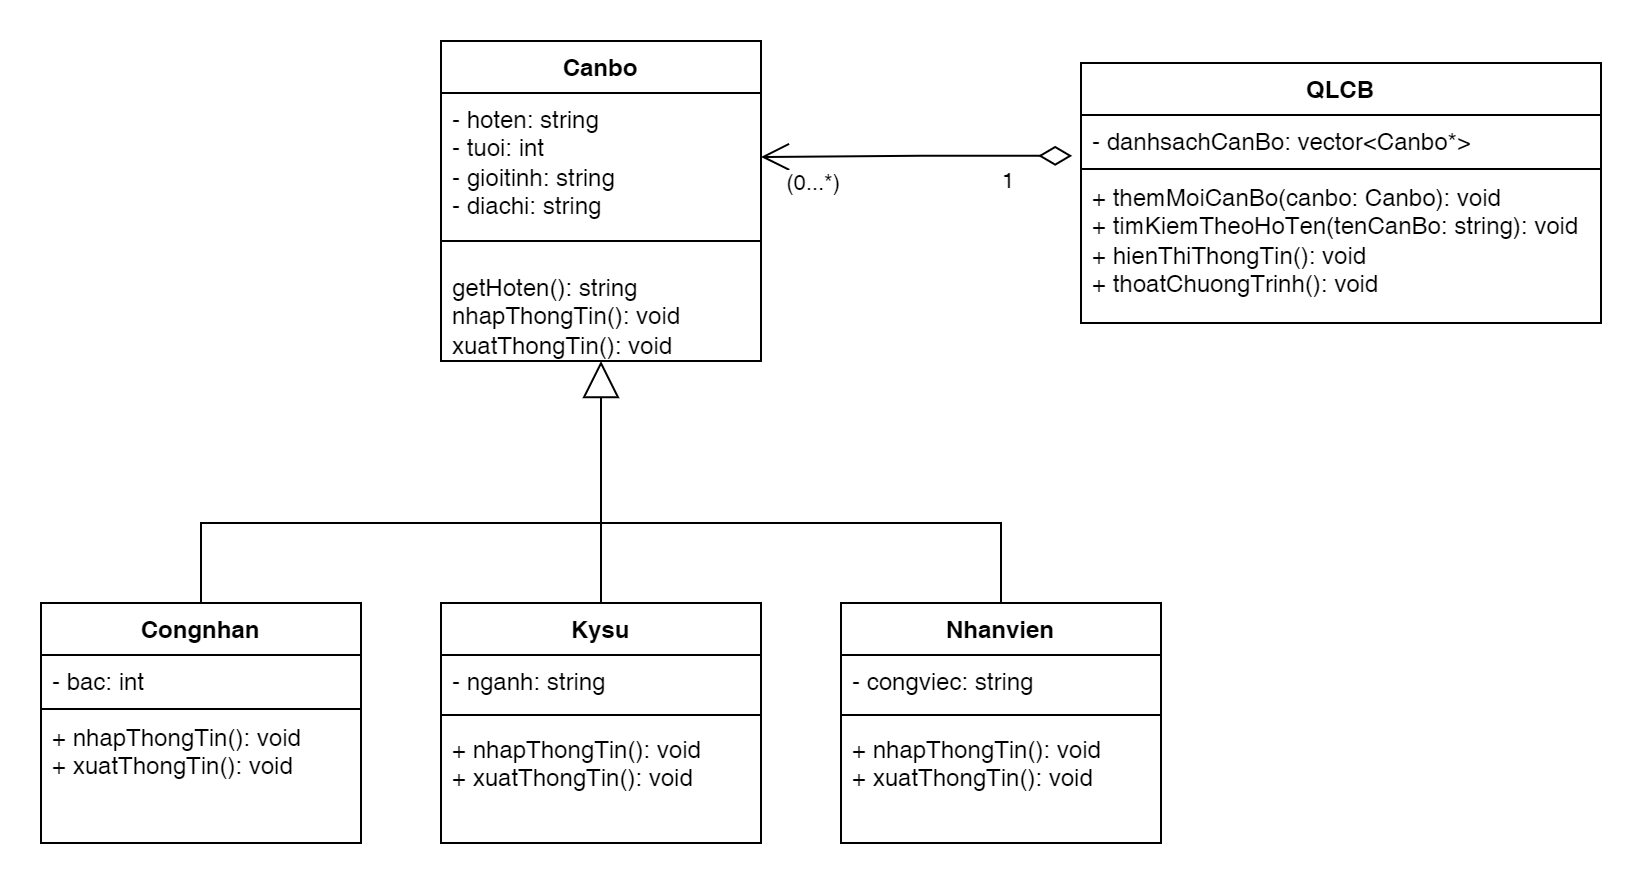

The diagram above was exported from draw.io. Its source (the exported page's mxGraphModel, read from the mxfile embedded in the PNG):
<mxGraphModel dx="1050" dy="1021" grid="1" gridSize="10" guides="1" tooltips="1" connect="1" arrows="1" fold="1" page="0" pageScale="1" pageWidth="850" pageHeight="1100" math="0" shadow="0">
  <root>
    <mxCell id="0" />
    <mxCell id="1" parent="0" />
    <mxCell id="5AfGdUi-ngHdxPavgS61-9" value="Canbo" style="swimlane;fontStyle=1;align=center;verticalAlign=top;childLayout=stackLayout;horizontal=1;startSize=26;horizontalStack=0;resizeParent=1;resizeParentMax=0;resizeLast=0;collapsible=1;marginBottom=0;whiteSpace=wrap;html=1;" parent="1" vertex="1">
      <mxGeometry x="280" y="-81" width="160" height="160" as="geometry" />
    </mxCell>
    <mxCell id="5AfGdUi-ngHdxPavgS61-10" value="- hoten: string&lt;div&gt;- tuoi: int&lt;/div&gt;&lt;div&gt;- gioitinh: string&lt;/div&gt;&lt;div&gt;- diachi: string&lt;/div&gt;" style="text;strokeColor=none;fillColor=none;align=left;verticalAlign=top;spacingLeft=4;spacingRight=4;overflow=hidden;rotatable=0;points=[[0,0.5],[1,0.5]];portConstraint=eastwest;whiteSpace=wrap;html=1;" parent="5AfGdUi-ngHdxPavgS61-9" vertex="1">
      <mxGeometry y="26" width="160" height="64" as="geometry" />
    </mxCell>
    <mxCell id="5AfGdUi-ngHdxPavgS61-11" value="" style="line;strokeWidth=1;fillColor=none;align=left;verticalAlign=middle;spacingTop=-1;spacingLeft=3;spacingRight=3;rotatable=0;labelPosition=right;points=[];portConstraint=eastwest;strokeColor=inherit;" parent="5AfGdUi-ngHdxPavgS61-9" vertex="1">
      <mxGeometry y="90" width="160" height="20" as="geometry" />
    </mxCell>
    <mxCell id="5AfGdUi-ngHdxPavgS61-37" value="getHoten(): string&lt;div&gt;nhapThongTin(): void&lt;/div&gt;&lt;div&gt;xuatThongTin(): void&lt;/div&gt;" style="text;strokeColor=none;fillColor=none;align=left;verticalAlign=top;spacingLeft=4;spacingRight=4;overflow=hidden;rotatable=0;points=[[0,0.5],[1,0.5]];portConstraint=eastwest;whiteSpace=wrap;html=1;" parent="5AfGdUi-ngHdxPavgS61-9" vertex="1">
      <mxGeometry y="110" width="160" height="50" as="geometry" />
    </mxCell>
    <mxCell id="5AfGdUi-ngHdxPavgS61-13" value="Congnhan" style="swimlane;fontStyle=1;align=center;verticalAlign=top;childLayout=stackLayout;horizontal=1;startSize=26;horizontalStack=0;resizeParent=1;resizeParentMax=0;resizeLast=0;collapsible=1;marginBottom=0;whiteSpace=wrap;html=1;" parent="1" vertex="1">
      <mxGeometry x="80" y="200" width="160" height="120" as="geometry" />
    </mxCell>
    <mxCell id="5AfGdUi-ngHdxPavgS61-14" value="- bac: int" style="text;strokeColor=none;fillColor=none;align=left;verticalAlign=top;spacingLeft=4;spacingRight=4;overflow=hidden;rotatable=0;points=[[0,0.5],[1,0.5]];portConstraint=eastwest;whiteSpace=wrap;html=1;" parent="5AfGdUi-ngHdxPavgS61-13" vertex="1">
      <mxGeometry y="26" width="160" height="26" as="geometry" />
    </mxCell>
    <mxCell id="5AfGdUi-ngHdxPavgS61-15" value="" style="line;strokeWidth=1;fillColor=none;align=left;verticalAlign=middle;spacingTop=-1;spacingLeft=3;spacingRight=3;rotatable=0;labelPosition=right;points=[];portConstraint=eastwest;strokeColor=inherit;" parent="5AfGdUi-ngHdxPavgS61-13" vertex="1">
      <mxGeometry y="52" width="160" height="2" as="geometry" />
    </mxCell>
    <mxCell id="5AfGdUi-ngHdxPavgS61-33" value="&lt;div&gt;+ nhapThongTin(): void&lt;/div&gt;&lt;div&gt;+ xuatThongTin(): void&lt;/div&gt;" style="text;strokeColor=none;fillColor=none;align=left;verticalAlign=top;spacingLeft=4;spacingRight=4;overflow=hidden;rotatable=0;points=[[0,0.5],[1,0.5]];portConstraint=eastwest;whiteSpace=wrap;html=1;" parent="5AfGdUi-ngHdxPavgS61-13" vertex="1">
      <mxGeometry y="54" width="160" height="66" as="geometry" />
    </mxCell>
    <mxCell id="5AfGdUi-ngHdxPavgS61-17" value="Kysu" style="swimlane;fontStyle=1;align=center;verticalAlign=top;childLayout=stackLayout;horizontal=1;startSize=26;horizontalStack=0;resizeParent=1;resizeParentMax=0;resizeLast=0;collapsible=1;marginBottom=0;whiteSpace=wrap;html=1;" parent="1" vertex="1">
      <mxGeometry x="280" y="200" width="160" height="120" as="geometry" />
    </mxCell>
    <mxCell id="5AfGdUi-ngHdxPavgS61-18" value="- nganh: string" style="text;strokeColor=none;fillColor=none;align=left;verticalAlign=top;spacingLeft=4;spacingRight=4;overflow=hidden;rotatable=0;points=[[0,0.5],[1,0.5]];portConstraint=eastwest;whiteSpace=wrap;html=1;" parent="5AfGdUi-ngHdxPavgS61-17" vertex="1">
      <mxGeometry y="26" width="160" height="26" as="geometry" />
    </mxCell>
    <mxCell id="5AfGdUi-ngHdxPavgS61-19" value="" style="line;strokeWidth=1;fillColor=none;align=left;verticalAlign=middle;spacingTop=-1;spacingLeft=3;spacingRight=3;rotatable=0;labelPosition=right;points=[];portConstraint=eastwest;strokeColor=inherit;" parent="5AfGdUi-ngHdxPavgS61-17" vertex="1">
      <mxGeometry y="52" width="160" height="8" as="geometry" />
    </mxCell>
    <mxCell id="5AfGdUi-ngHdxPavgS61-34" value="&lt;div&gt;+ nhapThongTin(): void&lt;/div&gt;&lt;div&gt;+ xuatThongTin(): void&lt;/div&gt;" style="text;strokeColor=none;fillColor=none;align=left;verticalAlign=top;spacingLeft=4;spacingRight=4;overflow=hidden;rotatable=0;points=[[0,0.5],[1,0.5]];portConstraint=eastwest;whiteSpace=wrap;html=1;" parent="5AfGdUi-ngHdxPavgS61-17" vertex="1">
      <mxGeometry y="60" width="160" height="60" as="geometry" />
    </mxCell>
    <mxCell id="5AfGdUi-ngHdxPavgS61-21" value="Nhanvien" style="swimlane;fontStyle=1;align=center;verticalAlign=top;childLayout=stackLayout;horizontal=1;startSize=26;horizontalStack=0;resizeParent=1;resizeParentMax=0;resizeLast=0;collapsible=1;marginBottom=0;whiteSpace=wrap;html=1;" parent="1" vertex="1">
      <mxGeometry x="480" y="200" width="160" height="120" as="geometry" />
    </mxCell>
    <mxCell id="5AfGdUi-ngHdxPavgS61-22" value="- congviec: string" style="text;strokeColor=none;fillColor=none;align=left;verticalAlign=top;spacingLeft=4;spacingRight=4;overflow=hidden;rotatable=0;points=[[0,0.5],[1,0.5]];portConstraint=eastwest;whiteSpace=wrap;html=1;" parent="5AfGdUi-ngHdxPavgS61-21" vertex="1">
      <mxGeometry y="26" width="160" height="26" as="geometry" />
    </mxCell>
    <mxCell id="5AfGdUi-ngHdxPavgS61-23" value="" style="line;strokeWidth=1;fillColor=none;align=left;verticalAlign=middle;spacingTop=-1;spacingLeft=3;spacingRight=3;rotatable=0;labelPosition=right;points=[];portConstraint=eastwest;strokeColor=inherit;" parent="5AfGdUi-ngHdxPavgS61-21" vertex="1">
      <mxGeometry y="52" width="160" height="8" as="geometry" />
    </mxCell>
    <mxCell id="5AfGdUi-ngHdxPavgS61-35" value="&lt;div&gt;+ nhapThongTin(): void&lt;/div&gt;&lt;div&gt;+ xuatThongTin(): void&lt;/div&gt;" style="text;strokeColor=none;fillColor=none;align=left;verticalAlign=top;spacingLeft=4;spacingRight=4;overflow=hidden;rotatable=0;points=[[0,0.5],[1,0.5]];portConstraint=eastwest;whiteSpace=wrap;html=1;" parent="5AfGdUi-ngHdxPavgS61-21" vertex="1">
      <mxGeometry y="60" width="160" height="60" as="geometry" />
    </mxCell>
    <mxCell id="5AfGdUi-ngHdxPavgS61-25" value="" style="endArrow=block;endSize=16;endFill=0;html=1;rounded=0;exitX=0.5;exitY=0;exitDx=0;exitDy=0;entryX=0.5;entryY=1;entryDx=0;entryDy=0;" parent="1" source="5AfGdUi-ngHdxPavgS61-17" target="5AfGdUi-ngHdxPavgS61-9" edge="1">
      <mxGeometry x="-0.0032" y="59" width="160" relative="1" as="geometry">
        <mxPoint x="200" y="124" as="sourcePoint" />
        <mxPoint x="357.28" y="47.76800000000003" as="targetPoint" />
        <mxPoint as="offset" />
      </mxGeometry>
    </mxCell>
    <mxCell id="5AfGdUi-ngHdxPavgS61-26" value="" style="endArrow=none;html=1;rounded=0;exitX=0.5;exitY=0;exitDx=0;exitDy=0;entryX=0.5;entryY=0;entryDx=0;entryDy=0;" parent="1" source="5AfGdUi-ngHdxPavgS61-13" target="5AfGdUi-ngHdxPavgS61-21" edge="1">
      <mxGeometry width="50" height="50" relative="1" as="geometry">
        <mxPoint x="420" y="160" as="sourcePoint" />
        <mxPoint x="470" y="110" as="targetPoint" />
        <Array as="points">
          <mxPoint x="160" y="160" />
          <mxPoint x="560" y="160" />
        </Array>
      </mxGeometry>
    </mxCell>
    <mxCell id="5AfGdUi-ngHdxPavgS61-28" value="QLCB" style="swimlane;fontStyle=1;align=center;verticalAlign=top;childLayout=stackLayout;horizontal=1;startSize=26;horizontalStack=0;resizeParent=1;resizeParentMax=0;resizeLast=0;collapsible=1;marginBottom=0;whiteSpace=wrap;html=1;" parent="1" vertex="1">
      <mxGeometry x="600" y="-70" width="260" height="130" as="geometry" />
    </mxCell>
    <mxCell id="5AfGdUi-ngHdxPavgS61-29" value="- danhsachCanBo: vector&amp;lt;Canbo*&amp;gt;" style="text;strokeColor=none;fillColor=none;align=left;verticalAlign=top;spacingLeft=4;spacingRight=4;overflow=hidden;rotatable=0;points=[[0,0.5],[1,0.5]];portConstraint=eastwest;whiteSpace=wrap;html=1;" parent="5AfGdUi-ngHdxPavgS61-28" vertex="1">
      <mxGeometry y="26" width="260" height="26" as="geometry" />
    </mxCell>
    <mxCell id="5AfGdUi-ngHdxPavgS61-30" value="" style="line;strokeWidth=1;fillColor=none;align=left;verticalAlign=middle;spacingTop=-1;spacingLeft=3;spacingRight=3;rotatable=0;labelPosition=right;points=[];portConstraint=eastwest;strokeColor=inherit;" parent="5AfGdUi-ngHdxPavgS61-28" vertex="1">
      <mxGeometry y="52" width="260" height="2" as="geometry" />
    </mxCell>
    <mxCell id="5AfGdUi-ngHdxPavgS61-32" value="+ themMoiCanBo(canbo: Canbo): void&lt;div&gt;+ timKiemTheoHoTen(tenCanBo: string): void&lt;/div&gt;&lt;div&gt;+ hienThiThongTin(): void&lt;br&gt;+ thoatChuongTrinh(): void&lt;/div&gt;" style="text;strokeColor=none;fillColor=none;align=left;verticalAlign=top;spacingLeft=4;spacingRight=4;overflow=hidden;rotatable=0;points=[[0,0.5],[1,0.5]];portConstraint=eastwest;whiteSpace=wrap;html=1;" parent="5AfGdUi-ngHdxPavgS61-28" vertex="1">
      <mxGeometry y="54" width="260" height="76" as="geometry" />
    </mxCell>
    <mxCell id="5AfGdUi-ngHdxPavgS61-42" value="" style="endArrow=open;html=1;endSize=12;startArrow=diamondThin;startSize=14;startFill=0;edgeStyle=orthogonalEdgeStyle;rounded=0;entryX=1;entryY=0.5;entryDx=0;entryDy=0;exitX=-0.017;exitY=0.785;exitDx=0;exitDy=0;exitPerimeter=0;" parent="1" source="5AfGdUi-ngHdxPavgS61-29" target="5AfGdUi-ngHdxPavgS61-10" edge="1">
      <mxGeometry relative="1" as="geometry">
        <mxPoint x="650" y="-5.319677419355102" as="sourcePoint" />
        <mxPoint x="490" y="-5.319677419355102" as="targetPoint" />
      </mxGeometry>
    </mxCell>
    <mxCell id="5AfGdUi-ngHdxPavgS61-43" value="1" style="edgeLabel;resizable=0;html=1;align=left;verticalAlign=top;" parent="5AfGdUi-ngHdxPavgS61-42" connectable="0" vertex="1">
      <mxGeometry x="-1" relative="1" as="geometry">
        <mxPoint x="-37" as="offset" />
      </mxGeometry>
    </mxCell>
    <mxCell id="5AfGdUi-ngHdxPavgS61-44" value="(0...*)" style="edgeLabel;resizable=0;html=1;align=right;verticalAlign=top;" parent="5AfGdUi-ngHdxPavgS61-42" connectable="0" vertex="1">
      <mxGeometry x="1" relative="1" as="geometry">
        <mxPoint x="40" as="offset" />
      </mxGeometry>
    </mxCell>
  </root>
</mxGraphModel>